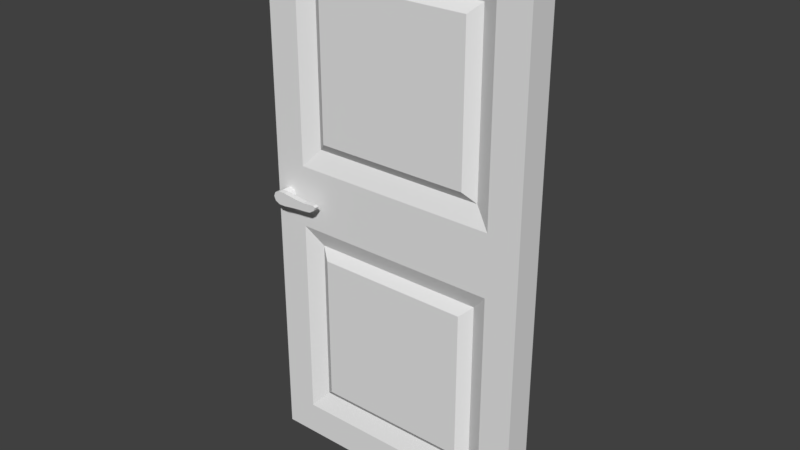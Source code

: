 # Source: Single_Door.blend  (saved by Blender 2.79.0; exported with 4.5.12 LTS)
import bpy
from mathutils import Matrix  # noqa: F401  (used for matrix-valued properties, if any)

bpy.ops.wm.read_factory_settings(use_empty=True)
scene = bpy.context.scene
scene.name = 'Scene'

# ---- collections
col_collection_1 = bpy.data.collections.new('Collection 1'); scene.collection.children.link(col_collection_1)

# ---- materials (node trees are filled in below, after node groups)
mat_material = bpy.data.materials.new('Material')
mat_material.alpha_threshold = 0.0
mat_material.use_transparent_shadow = False
mat_material.roughness = 0.5
mat_material.line_color = (0.0, 0.0, 0.0, 1.0)

# ---- material node trees

# ---- world
world_world = bpy.data.worlds.new('World'); scene.world = world_world
world_world.color = (0.05088, 0.05088, 0.05088)
world_world.use_sun_shadow = False
world_world.sun_shadow_jitter_overblur = 0.0
world_world.cycles.sampling_method = 'MANUAL'

# ---- meshes
me_cube = bpy.data.meshes.new('Cube')
me_cube.from_pydata([(1.0, 1.0, -1.0), (1.0, -1.0, -1.0), (-1.0, -1.0, -1.0), (-1.0, 1.0, -1.0), (1.0, 1.0, 1.0), (1.0, -1.0, 1.0), (-1.0, -1.0, 1.0), (-1.0, 1.0, 1.0), (1.0, 1.0, 0.1196), (1.0, -1.0, 0.1196), (-1.0, -1.0, 0.1196), (-1.0, 1.0, 0.1196), (1.0, 1.0, 0.8823), (1.0, -1.0, 0.8823), (-1.0, -1.0, 0.8823), (-1.0, 1.0, 0.8823), (1.0, 1.0, -0.1086), (1.0, -1.0, -0.1086), (-1.0, -1.0, -0.1086), (-1.0, 1.0, -0.1086), (1.0, 1.0, -0.8758), (1.0, -1.0, -0.8758), (-1.0, -1.0, -0.8758), (-1.0, 1.0, -0.8758), (-0.7636, 1.0, -1.0), (-0.7636, -1.0, -1.0), (-0.7636, 1.0, 1.0), (-0.7636, -1.0, 1.0), (-0.7636, 1.0, 0.1196), (-0.7636, -1.0, 0.1196), (-0.7636, 1.0, 0.8823), (-0.7636, -1.0, 0.8823), (-0.7636, -1.0, -0.1086), (-0.7636, 1.0, -0.1086), (-0.7636, -1.0, -0.8758), (-0.7636, 1.0, -0.8758), (0.7653, 1.0, -1.0), (0.7653, -1.0, -1.0), (0.7653, 1.0, 1.0), (0.7653, -1.0, 1.0), (0.7653, 1.0, 0.1196), (0.7653, -1.0, 0.1196), (0.7653, 1.0, 0.8823), (0.7653, -1.0, 0.8823), (0.7653, -1.0, -0.1086), (0.7653, 1.0, -0.1086), (0.7653, -1.0, -0.8758), (0.7653, 1.0, -0.8758), (0.6458, 0.4734, 0.1881), (-0.6442, 0.4734, 0.1881), (0.6458, -0.4734, 0.1881), (-0.6442, -0.4734, 0.1881), (0.6458, 0.4734, 0.8139), (-0.6442, 0.4734, 0.8139), (0.6458, -0.4734, 0.8139), (-0.6442, -0.4734, 0.8139), (0.6458, -0.4734, -0.1775), (-0.6442, -0.4734, -0.1775), (0.6458, 0.4734, -0.1775), (-0.6442, 0.4734, -0.1775), (0.6458, -0.4734, -0.807), (-0.6442, -0.4734, -0.807), (0.6458, 0.4734, -0.807), (-0.6442, 0.4734, -0.807), (0.5661, 1.009, 0.2253), (-0.5645, 1.009, 0.2253), (0.5661, -1.009, 0.2253), (-0.5645, -1.009, 0.2253), (0.5661, 1.009, 0.7767), (-0.5645, 1.009, 0.7767), (0.5661, -1.009, 0.7767), (-0.5645, -1.009, 0.7767), (0.5661, -1.009, -0.2149), (-0.5645, -1.009, -0.2149), (0.5661, 1.009, -0.2149), (-0.5645, 1.009, -0.2149), (0.5661, -1.009, -0.7696), (-0.5645, -1.009, -0.7696), (0.5661, 1.009, -0.7696), (-0.5645, 1.009, -0.7696)], [], [(12, 4, 5, 13), (14, 6, 7, 15), (18, 32, 29, 10), (10, 14, 15, 11), (8, 12, 13, 9), (20, 16, 17, 21), (22, 18, 19, 23), (2, 22, 23, 3), (0, 20, 21, 1), (42, 40, 48, 52), (37, 46, 34, 25), (16, 8, 9, 17), (33, 45, 58, 59), (31, 29, 51, 55), (38, 42, 30, 26), (45, 47, 62, 58), (47, 36, 24, 35), (43, 39, 27, 31), (38, 26, 27, 39), (36, 37, 25, 24), (0, 1, 37, 36), (4, 38, 39, 5), (13, 5, 39, 43), (20, 0, 36, 47), (12, 8, 40, 42), (4, 12, 42, 38), (9, 13, 43, 41), (21, 17, 44, 46), (17, 9, 41, 44), (1, 21, 46, 37), (16, 20, 47, 45), (48, 49, 65, 64), (62, 63, 79, 78), (60, 56, 72, 76), (61, 60, 76, 77), (34, 46, 60, 61), (47, 35, 63, 62), (40, 28, 49, 48), (28, 30, 53, 49), (41, 43, 54, 50), (35, 33, 59, 63), (29, 41, 50, 51), (46, 44, 56, 60), (30, 42, 52, 53), (43, 31, 55, 54), (32, 34, 61, 57), (44, 32, 57, 56), (74, 78, 79, 75), (76, 72, 73, 77), (66, 70, 71, 67), (68, 64, 65, 69), (58, 62, 78, 74), (63, 59, 75, 79), (51, 50, 66, 67), (57, 61, 77, 73), (53, 52, 68, 69), (55, 51, 67, 71), (54, 55, 71, 70), (49, 53, 69, 65), (56, 57, 73, 72), (52, 48, 64, 68), (59, 58, 74, 75), (50, 54, 70, 66), (33, 35, 23, 19), (25, 34, 22, 2), (16, 45, 40, 8), (34, 32, 18, 22), (29, 31, 14, 10), (26, 30, 15, 7), (30, 28, 11, 15), (35, 24, 3, 23), (31, 27, 6, 14), (26, 7, 6, 27), (24, 25, 2, 3), (19, 11, 28, 33), (44, 41, 29, 32), (40, 45, 33, 28), (18, 10, 11, 19)])
_uv = me_cube.uv_layers.new(name='UVMap')
_uv.uv.foreach_set('vector', [0.01635, 0.2784, 1.16e-07, 0.2784, 0.0, 4.979e-08, 0.01635, 4.979e-08, 0.01635, 0.5569, 0.0, 0.5569, 4.142e-08, 0.2784, 0.01635, 0.2784, 0.6799, 0.2784, 0.6799, 0.2455, 0.7116, 0.2455, 0.7116, 0.2784, 0.1224, 0.5569, 0.01635, 0.5569, 0.01635, 0.2784, 0.1224, 0.2784, 0.1224, 0.2784, 0.01635, 0.2784, 0.01635, 4.979e-08, 0.1224, 0.0, 0.2607, 0.2784, 0.1541, 0.2784, 0.1541, 4.979e-08, 0.2607, 3.319e-08, 0.2607, 0.5569, 0.1541, 0.5569, 0.1541, 0.2784, 0.2607, 0.2784, 0.278, 0.5569, 0.2607, 0.5569, 0.2607, 0.2784, 0.278, 0.2784, 0.278, 0.2784, 0.2607, 0.2784, 0.2607, 3.319e-08, 0.278, 3.319e-08, 0.9084, 0.1062, 0.9084, 0.0, 0.9816, 0.00953, 0.9816, 0.09665, 0.556, 0.03268, 0.5732, 0.03268, 0.5732, 0.2455, 0.556, 0.2455, 0.1541, 0.2784, 0.1224, 0.2784, 0.1224, 0.0, 0.1541, 4.979e-08, 0.556, 0.4913, 0.556, 0.2784, 0.6292, 0.2951, 0.6292, 0.4747, 0.8487, 0.8505, 0.8487, 0.9566, 0.7756, 0.9471, 0.7756, 0.86, 0.278, 0.03268, 0.2943, 0.03268, 0.2943, 0.2455, 0.278, 0.2455, 0.0732, 0.9421, 0.0732, 0.8353, 0.1464, 0.8449, 0.1464, 0.9325, 0.5387, 0.03268, 0.556, 0.03268, 0.556, 0.2455, 0.5387, 0.2455, 0.8176, 0.03268, 0.8339, 0.03268, 0.8339, 0.2455, 0.8176, 0.2455, 8.284e-09, 0.8026, 4.142e-08, 0.5898, 0.278, 0.5898, 0.278, 0.8026, 0.556, 0.5242, 0.278, 0.5242, 0.278, 0.3113, 0.556, 0.3113, 0.556, 0.5569, 0.278, 0.5569, 0.278, 0.5242, 0.556, 0.5242, 0.0, 0.8353, 8.284e-09, 0.8026, 0.278, 0.8026, 0.278, 0.8353, 0.8176, 3.319e-08, 0.8339, 3.319e-08, 0.8339, 0.03268, 0.8176, 0.03268, 0.5387, 4.149e-08, 0.556, 3.319e-08, 0.556, 0.03268, 0.5387, 0.03268, 0.2943, 0.0, 0.4003, 1.66e-08, 0.4003, 0.03268, 0.2943, 0.03268, 0.278, 0.0, 0.2943, 0.0, 0.2943, 0.03268, 0.278, 0.03268, 0.7116, 4.149e-08, 0.8176, 3.319e-08, 0.8176, 0.03268, 0.7116, 0.03268, 0.5732, 0.0, 0.6799, 1.66e-08, 0.6799, 0.03268, 0.5732, 0.03268, 0.6799, 1.66e-08, 0.7116, 4.149e-08, 0.7116, 0.03268, 0.6799, 0.03268, 0.556, 8.298e-09, 0.5732, 0.0, 0.5732, 0.03268, 0.556, 0.03268, 0.4321, 1.66e-08, 0.5387, 4.149e-08, 0.5387, 0.03268, 0.4321, 0.03268, 0.7768, 0.6709, 0.7768, 0.8505, 0.7024, 0.8394, 0.7024, 0.682, 0.8512, 0.4913, 0.8512, 0.6709, 0.7768, 0.6598, 0.7768, 0.5024, 0.6304, 0.8837, 0.6304, 0.9714, 0.556, 0.9662, 0.556, 0.8889, 0.8512, 0.6709, 0.8512, 0.8505, 0.7768, 0.8394, 0.7768, 0.682, 0.7756, 0.2784, 0.7756, 0.4913, 0.7024, 0.4747, 0.7024, 0.2951, 0.278, 0.7697, 0.278, 0.5569, 0.3512, 0.5735, 0.3512, 0.7531, 0.6292, 0.7041, 0.6292, 0.4913, 0.7024, 0.5079, 0.7024, 0.6875, 0.7756, 0.8505, 0.7756, 0.9566, 0.7024, 0.9471, 0.7024, 0.86, 0.2928, 0.8353, 0.2928, 0.9415, 0.2196, 0.932, 0.2196, 0.8448, 0.9244, 0.8061, 0.9244, 0.9129, 0.8512, 0.9033, 0.8512, 0.8157, 0.4244, 0.7697, 0.4244, 0.5569, 0.4976, 0.5735, 0.4976, 0.7531, 0.2196, 0.8353, 0.2196, 0.9421, 0.1464, 0.9325, 0.1464, 0.8449, 0.3512, 0.7697, 0.3512, 0.5569, 0.4244, 0.5735, 0.4244, 0.7531, 0.7024, 0.2784, 0.7024, 0.4913, 0.6292, 0.4747, 0.6292, 0.2951, 1.657e-08, 0.9421, 0.0, 0.8353, 0.0732, 0.8449, 0.0732, 0.9325, 0.6292, 0.4913, 0.6292, 0.7041, 0.556, 0.6875, 0.556, 0.5079, 0.4244, 0.9271, 0.3473, 0.9271, 0.3473, 0.7697, 0.4244, 0.7697, 0.5015, 0.9271, 0.4244, 0.9271, 0.4244, 0.7697, 0.5015, 0.7697, 0.9278, 0.8061, 0.8512, 0.8061, 0.8512, 0.6487, 0.9278, 0.6487, 0.9278, 0.6487, 0.8512, 0.6487, 0.8512, 0.4913, 0.9278, 0.4913, 0.9084, 0.1938, 0.9084, 0.1062, 0.9828, 0.1114, 0.9828, 0.1886, 0.9084, 0.1796, 0.9084, 0.2672, 0.8339, 0.262, 0.8339, 0.1848, 0.7756, 0.458, 0.7756, 0.2784, 0.85, 0.2895, 0.85, 0.4469, 0.9244, 0.3661, 0.9244, 0.2784, 0.9988, 0.2836, 0.9988, 0.3609, 0.7024, 0.6709, 0.7024, 0.4913, 0.7768, 0.5024, 0.7768, 0.6598, 1.0, 0.9129, 1.0, 1.0, 0.9256, 0.9948, 0.9256, 0.9181, 0.9084, 0.0, 0.9084, 0.1796, 0.8339, 0.1685, 0.8339, 0.0111, 0.9988, 0.3661, 0.9988, 0.4532, 0.9244, 0.448, 0.9244, 0.3712, 0.85, 0.458, 0.85, 0.2784, 0.9244, 0.2895, 0.9244, 0.4469, 0.9988, 0.8061, 0.9988, 0.8932, 0.9244, 0.888, 0.9244, 0.8113, 0.556, 0.8837, 0.556, 0.7041, 0.6304, 0.7152, 0.6304, 0.8726, 0.9256, 0.9129, 0.9256, 1.0, 0.8512, 0.9948, 0.8512, 0.9181, 0.4321, 0.2455, 0.5387, 0.2455, 0.5387, 0.2784, 0.4321, 0.2784, 0.556, 0.2455, 0.5732, 0.2455, 0.5732, 0.2784, 0.556, 0.2784, 0.4321, 1.66e-08, 0.4321, 0.03268, 0.4003, 0.03268, 0.4003, 1.66e-08, 0.5732, 0.2455, 0.6799, 0.2455, 0.6799, 0.2784, 0.5732, 0.2784, 0.7116, 0.2455, 0.8176, 0.2455, 0.8176, 0.2784, 0.7116, 0.2784, 0.278, 0.2455, 0.2943, 0.2455, 0.2943, 0.2784, 0.278, 0.2784, 0.2943, 0.2455, 0.4003, 0.2455, 0.4003, 0.2784, 0.2943, 0.2784, 0.5387, 0.2455, 0.556, 0.2455, 0.556, 0.2784, 0.5387, 0.2784, 0.8176, 0.2455, 0.8339, 0.2455, 0.8339, 0.2784, 0.8176, 0.2784, 4.142e-08, 0.5898, 5.799e-08, 0.5569, 0.278, 0.5569, 0.278, 0.5898, 0.556, 0.3113, 0.278, 0.3113, 0.278, 0.2784, 0.556, 0.2784, 0.4321, 0.2784, 0.4003, 0.2784, 0.4003, 0.2455, 0.4321, 0.2455, 0.6799, 0.03268, 0.7116, 0.03268, 0.7116, 0.2455, 0.6799, 0.2455, 0.4003, 0.03268, 0.4321, 0.03268, 0.4321, 0.2455, 0.4003, 0.2455, 0.1541, 0.5569, 0.1224, 0.5569, 0.1224, 0.2784, 0.1541, 0.2784])
me_cube.materials.append(mat_material)
me_cube.use_remesh_preserve_volume = False
me_cube.use_remesh_preserve_attributes = False
me_cube.use_mirror_vertex_groups = False
me_cube.update()
me_plane_001 = bpy.data.meshes.new('Plane.001')
me_plane_001.from_pydata([(-0.4526, 0.05375, -0.02485), (-0.4526, 0.05375, 0.02485), (-0.4775, 0.05375, -3.137e-16), (-0.4278, 0.05375, -3.137e-16), (-0.4526, 0.05375, -3.137e-16), (-0.4526, 0.1085, -0.02485), (-0.4526, 0.1085, 2.394e-09), (-0.4526, 0.1085, 0.02485), (-0.4775, 0.1085, 2.394e-09), (-0.4526, 0.1085, 2.394e-09), (-0.4526, 0.08879, -0.02485), (-0.4775, 0.08879, 1.532e-09), (-0.4526, 0.08879, 0.02485), (-0.4278, 0.08879, 1.532e-09), (-0.2802, 0.1091, 0.01502), (-0.308, 0.1085, -0.01183), (-0.308, 0.1085, 0.01744), (-0.308, 0.0911, -0.01183), (-0.308, 0.0911, 0.01744), (-0.2802, 0.09305, 0.01502), (-0.4343, 0.05375, 0.01604), (-0.4526, 0.1085, 0.01604), (-0.4343, 0.08879, 0.01604), (-0.2896, 0.1091, 0.0193), (-0.2896, 0.09305, 0.0193), (-0.4343, 0.05375, -0.01604), (-0.4526, 0.1085, -0.01604), (-0.4343, 0.08879, -0.01604), (-0.2896, 0.1091, 0.0003994), (-0.2896, 0.09305, 0.0003994), (-0.4709, 0.05375, -0.01604), (-0.4526, 0.1085, -0.01604), (-0.4526, 0.05375, -0.01604), (-0.4709, 0.08879, -0.01604), (-0.4709, 0.1085, -0.01604), (-0.471, 0.1085, 0.01604), (-0.4526, 0.05375, 0.01604), (-0.471, 0.08879, 0.01604), (-0.471, 0.05375, 0.01604), (-0.4526, 0.1085, 0.01604), (-0.4278, 0.08879, -0.02485), (-0.4278, 0.1085, -0.02485), (-0.4278, 0.08879, 1.532e-09), (-0.4278, 0.1085, 2.394e-09), (-0.4278, 0.1085, 0.02485), (-0.4278, 0.08879, 0.02485), (-0.4278, 0.08879, 0.01604), (-0.4278, 0.1085, 0.01604), (-0.4278, 0.1085, -0.01604), (-0.4278, 0.08879, -0.01604), (-0.308, 0.1085, 0.002803), (-0.308, 0.1085, -0.006648), (-0.308, 0.1085, 0.01225), (-0.308, 0.0911, 0.01225), (-0.308, 0.0911, -0.006648), (-0.308, 0.0911, 0.002803), (-0.3978, 0.08879, -0.02062), (-0.3679, 0.08879, -0.01732), (-0.338, 0.08879, -0.01522), (-0.3978, 0.08879, 0.02062), (-0.3679, 0.08879, 0.01732), (-0.338, 0.08879, 0.01522), (-0.338, 0.1085, -0.01522), (-0.3679, 0.1085, -0.01732), (-0.3978, 0.1085, -0.02062), (-0.338, 0.1085, 0.01522), (-0.3679, 0.1085, 0.01732), (-0.3978, 0.1085, 0.02062), (-0.3978, 0.1085, 2.478e-09), (-0.3679, 0.1085, 2.533e-09), (-0.338, 0.1085, 2.567e-09), (-0.3978, 0.1085, -0.01332), (-0.3679, 0.1085, -0.01118), (-0.338, 0.1085, -0.009828), (-0.3978, 0.1085, 0.01332), (-0.3679, 0.1085, 0.01118), (-0.338, 0.1085, 0.009828), (-0.3978, 0.08879, 0.01332), (-0.3679, 0.08879, 0.01118), (-0.338, 0.08879, 0.009828), (-0.3978, 0.08879, -0.01332), (-0.3679, 0.08879, -0.01118), (-0.338, 0.08879, -0.009828), (-0.3978, 0.08879, 1.47e-09), (-0.3679, 0.08879, 1.41e-09), (-0.338, 0.08879, 1.372e-09)], [], [(2, 30, 32, 4), (3, 4, 32, 25), (1, 38, 36), (4, 3, 20, 36), (8, 6, 31, 34), (9, 26, 31, 6), (7, 39, 35), (6, 39, 21, 9), (11, 8, 34, 33), (82, 54, 55, 85), (62, 15, 17, 58), (12, 7, 35, 37), (1, 12, 37, 38), (25, 27, 13, 3), (20, 22, 12, 1), (2, 11, 33, 30), (24, 23, 16, 18), (29, 28, 14, 19), (76, 52, 50, 70), (73, 51, 15, 62), (79, 53, 18, 61), (61, 18, 16, 65), (85, 55, 53, 79), (65, 16, 52, 76), (19, 14, 23, 24), (3, 13, 22, 20), (70, 50, 51, 73), (17, 15, 28, 29), (0, 10, 27, 25), (58, 17, 54, 82), (30, 0, 32), (31, 5, 34), (32, 0, 25), (34, 5, 10, 33), (33, 10, 0, 30), (26, 5, 31), (39, 6, 8, 35), (20, 1, 36), (39, 7, 21), (35, 8, 11, 37), (37, 11, 2, 38), (38, 2, 4, 36), (10, 40, 49, 27), (9, 43, 48, 26), (7, 44, 47, 21), (13, 42, 46, 22), (12, 45, 44, 7), (22, 46, 45, 12), (26, 48, 41, 5), (21, 47, 43, 9), (5, 41, 40, 10), (27, 49, 42, 13), (50, 14, 28, 51), (16, 23, 52), (52, 23, 14, 50), (51, 28, 15), (54, 29, 19, 55), (53, 24, 18), (55, 19, 24, 53), (17, 29, 54), (40, 56, 80, 49), (56, 57, 81, 80), (57, 58, 82, 81), (43, 68, 71, 48), (68, 69, 72, 71), (69, 70, 73, 72), (44, 67, 74, 47), (67, 66, 75, 74), (66, 65, 76, 75), (42, 83, 77, 46), (83, 84, 78, 77), (84, 85, 79, 78), (45, 59, 67, 44), (59, 60, 66, 67), (60, 61, 65, 66), (46, 77, 59, 45), (77, 78, 60, 59), (78, 79, 61, 60), (48, 71, 64, 41), (71, 72, 63, 64), (72, 73, 62, 63), (47, 74, 68, 43), (74, 75, 69, 68), (75, 76, 70, 69), (41, 64, 56, 40), (64, 63, 57, 56), (63, 62, 58, 57), (49, 80, 83, 42), (80, 81, 84, 83), (81, 82, 85, 84)])
_uv = me_plane_001.uv_layers.new(name='UVMap')
_uv.uv.foreach_set('vector', [0.3105, 0.9204, 0.3917, 0.9249, 0.4287, 0.8522, 0.3609, 0.8216, 0.4113, 0.7229, 0.3609, 0.8216, 0.4287, 0.8522, 0.466, 0.7792, 0.2558, 0.7743, 0.2559, 0.8639, 0.293, 0.7911, 0.3609, 0.8216, 0.4113, 0.7229, 0.3303, 0.7181, 0.293, 0.7911, 0.8835, 0.8696, 1.0, 0.8696, 1.0, 0.7989, 0.9142, 0.7989, 0.0, 0.0, 0.0, 0.0, 0.0, 0.0, 0.0, 0.0, 1.0, 0.9791, 1.0, 0.9403, 0.9141, 0.9403, 0.0, 0.0, 0.0, 0.0, 0.0, 0.0, 0.0, 0.0, 0.8023, 0.8465, 0.8023, 0.76, 0.7441, 0.76, 0.7441, 0.8465, 0.5815, 0.5054, 0.5965, 0.6375, 0.6408, 0.6375, 0.6276, 0.5054, 0.5111, 0.132, 0.5111, 5.222e-08, 0.4299, 0.0, 0.4191, 0.132, 0.1636, 0.07571, 0.2556, 0.07598, 0.2558, 0.0007616, 0.1638, 0.0004872, 0.0002877, 0.07522, 0.1636, 0.07571, 0.1638, 0.0004872, 0.0005417, 0.0, 0.6447, 0.9138, 0.6447, 0.7603, 0.5639, 0.7603, 0.5639, 0.9138, 0.0, 0.1604, 0.1633, 0.1609, 0.1636, 0.07571, 0.0002877, 0.07522, 0.8023, 1.0, 0.8023, 0.8465, 0.7441, 0.8465, 0.7441, 1.0, 0.181, 0.7915, 0.2558, 0.7918, 0.2534, 0.7125, 0.1722, 0.7122, 0.6511, 0.8387, 0.7259, 0.8366, 0.7235, 0.7603, 0.6487, 0.7623, 0.9068, 0.2546, 0.9181, 0.1226, 0.8738, 0.1226, 0.8607, 0.2546, 0.8146, 0.2546, 0.8295, 0.1226, 0.8052, 0.1226, 0.7893, 0.2546, 0.6737, 0.5054, 0.6851, 0.6375, 0.7094, 0.6375, 0.699, 0.5054, 0.1619, 0.5825, 0.1722, 0.7122, 0.2534, 0.7125, 0.2539, 0.5828, 0.6276, 0.5054, 0.6408, 0.6375, 0.6851, 0.6375, 0.6737, 0.5054, 0.932, 0.2546, 0.9424, 0.1226, 0.9181, 0.1226, 0.9068, 0.2546, 0.1809, 0.8352, 0.2557, 0.8354, 0.2558, 0.7918, 0.181, 0.7915, 0.5639, 0.9138, 0.5639, 0.7603, 0.5111, 0.7603, 0.5111, 0.9138, 0.8607, 0.2546, 0.8738, 0.1226, 0.8295, 0.1226, 0.8146, 0.2546, 0.6447, 0.924, 0.7259, 0.9218, 0.7259, 0.8366, 0.6511, 0.8387, 0.2558, 0.6374, 0.4191, 0.6374, 0.4191, 0.5565, 0.2558, 0.5565, 0.5563, 0.5054, 0.5721, 0.6375, 0.5965, 0.6375, 0.5815, 0.5054, 0.3917, 0.9249, 0.466, 0.869, 0.4287, 0.8522, 1.0, 0.7989, 1.0, 0.76, 0.9142, 0.7989, 0.4287, 0.8522, 0.466, 0.869, 0.466, 0.7792, 0.5111, 0.7181, 0.5111, 0.6374, 0.4191, 0.6374, 0.4191, 0.7181, 0.4191, 0.7181, 0.4191, 0.6374, 0.2558, 0.6374, 0.2558, 0.7181, 0.0, 0.0, 0.0, 0.0, 0.0, 0.0, 1.0, 0.9403, 1.0, 0.8696, 0.8835, 0.8696, 0.9141, 0.9403, 0.3303, 0.7181, 0.2558, 0.7743, 0.293, 0.7911, 0.0, 0.0, 0.0, 0.0, 0.0, 0.0, 0.8835, 0.76, 0.8023, 0.76, 0.8023, 0.8465, 0.8835, 0.8465, 0.8835, 0.8465, 0.8023, 0.8465, 0.8023, 1.0, 0.8835, 1.0, 0.2559, 0.8639, 0.3105, 0.9204, 0.3609, 0.8216, 0.293, 0.7911, 0.5111, 8.531e-07, 0.5111, 0.1095, 0.5524, 0.1095, 0.5524, 0.08093, 0.8607, 0.76, 0.8607, 0.6505, 0.7854, 0.6505, 0.7854, 0.76, 0.9772, 0.76, 0.9772, 0.6505, 0.9359, 0.6505, 0.9359, 0.76, 0.6276, 0.1095, 0.6276, 0.1095, 0.7029, 0.1095, 0.7029, 0.08093, 0.1636, 0.07571, 0.1632, 0.1844, 0.2552, 0.1846, 0.2556, 0.07598, 0.7029, 0.08093, 0.7029, 0.1095, 0.7441, 0.1095, 0.7441, 0.0, 0.7854, 0.76, 0.7854, 0.6505, 0.7441, 0.6505, 0.7441, 0.76, 0.9359, 0.76, 0.9359, 0.6505, 0.8607, 0.6505, 0.8607, 0.76, 0.5111, 0.6374, 0.5111, 0.5279, 0.4191, 0.5279, 0.4191, 0.6374, 0.5524, 0.08093, 0.5524, 0.1095, 0.6276, 0.1095, 0.6276, 0.1095, 0.8738, 0.1226, 0.9311, 0.0, 0.8625, 0.04161, 0.8295, 0.1226, 0.9424, 0.1226, 0.9512, 0.04161, 0.9181, 0.1226, 0.9181, 0.1226, 0.9512, 0.04161, 0.9311, 0.0, 0.8738, 0.1226, 0.8295, 0.1226, 0.8625, 0.04161, 0.8052, 0.1226, 0.5965, 0.6375, 0.6295, 0.7187, 0.6981, 0.7603, 0.6408, 0.6375, 0.6851, 0.6375, 0.7181, 0.7187, 0.7094, 0.6375, 0.6408, 0.6375, 0.6981, 0.7603, 0.7181, 0.7187, 0.6851, 0.6375, 0.5721, 0.6375, 0.6295, 0.7187, 0.5965, 0.6375, 0.5111, 0.1095, 0.5309, 0.2415, 0.5652, 0.2415, 0.5524, 0.1095, 0.5309, 0.2415, 0.5464, 0.3734, 0.5752, 0.3734, 0.5652, 0.2415, 0.5464, 0.3734, 0.5563, 0.5054, 0.5815, 0.5054, 0.5752, 0.3734, 0.8607, 0.6505, 0.8607, 0.5185, 0.7982, 0.5185, 0.7854, 0.6505, 0.8607, 0.5185, 0.8607, 0.3866, 0.8082, 0.3866, 0.7982, 0.5185, 0.8607, 0.3866, 0.8607, 0.2546, 0.8146, 0.2546, 0.8082, 0.3866, 0.9772, 0.6505, 0.9574, 0.5185, 0.9231, 0.5185, 0.9359, 0.6505, 0.9574, 0.5185, 0.9419, 0.3866, 0.9131, 0.3866, 0.9231, 0.5185, 0.9419, 0.3866, 0.932, 0.2546, 0.9068, 0.2546, 0.9131, 0.3866, 0.6276, 0.1095, 0.6276, 0.2415, 0.6901, 0.2415, 0.7029, 0.1095, 0.6276, 0.2415, 0.6276, 0.3734, 0.6801, 0.3734, 0.6901, 0.2415, 0.6276, 0.3734, 0.6276, 0.5054, 0.6737, 0.5054, 0.6801, 0.3734, 0.1632, 0.1844, 0.1628, 0.3176, 0.2548, 0.3179, 0.2552, 0.1846, 0.1628, 0.3176, 0.1623, 0.4504, 0.2543, 0.4507, 0.2548, 0.3179, 0.1623, 0.4504, 0.1619, 0.5825, 0.2539, 0.5828, 0.2543, 0.4507, 0.7029, 0.1095, 0.6901, 0.2415, 0.7243, 0.2415, 0.7441, 0.1095, 0.6901, 0.2415, 0.6801, 0.3734, 0.7088, 0.3734, 0.7243, 0.2415, 0.6801, 0.3734, 0.6737, 0.5054, 0.699, 0.5054, 0.7088, 0.3734, 0.7854, 0.6505, 0.7982, 0.5185, 0.764, 0.5185, 0.7441, 0.6505, 0.7982, 0.5185, 0.8082, 0.3866, 0.7794, 0.3866, 0.764, 0.5185, 0.8082, 0.3866, 0.8146, 0.2546, 0.7893, 0.2546, 0.7794, 0.3866, 0.9359, 0.6505, 0.9231, 0.5185, 0.8607, 0.5185, 0.8607, 0.6505, 0.9231, 0.5185, 0.9131, 0.3866, 0.8607, 0.3866, 0.8607, 0.5185, 0.9131, 0.3866, 0.9068, 0.2546, 0.8607, 0.2546, 0.8607, 0.3866, 0.5111, 0.5279, 0.5111, 0.3959, 0.4191, 0.3959, 0.4191, 0.5279, 0.5111, 0.3959, 0.5111, 0.264, 0.4191, 0.264, 0.4191, 0.3959, 0.5111, 0.264, 0.5111, 0.132, 0.4191, 0.132, 0.4191, 0.264, 0.5524, 0.1095, 0.5652, 0.2415, 0.6276, 0.2415, 0.6276, 0.1095, 0.5652, 0.2415, 0.5752, 0.3734, 0.6276, 0.3734, 0.6276, 0.2415, 0.5752, 0.3734, 0.5815, 0.5054, 0.6276, 0.5054, 0.6276, 0.3734])
me_plane_001.use_remesh_preserve_volume = False
me_plane_001.use_remesh_preserve_attributes = False
me_plane_001.use_mirror_vertex_groups = False
me_plane_001.update()
me_plane = bpy.data.meshes.new('Plane')
me_plane.from_pydata([(0.0, -1.0, 0.0), (0.0, 1.0, 0.0), (-1.0, 0.0, 0.0), (1.0, 0.0, 0.0), (0.0, 0.0, 0.0), (0.0, -1.0, 2.191), (0.0, 0.0, 2.191), (0.0, 1.0, 2.191), (-1.0, 0.0, 2.191), (0.0, 0.0, 2.191), (0.0, -1.0, 1.402), (-1.0, 0.0, 1.402), (0.0, 1.0, 1.402), (1.0, 0.0, 1.402), (6.94, 0.6044, 2.214), (5.82, -0.4762, 2.191), (5.82, 0.7019, 2.191), (5.82, -0.4762, 1.494), (5.82, 0.7019, 1.494), (6.94, 0.6044, 1.572), (0.7391, 0.6457, 0.0), (0.0, 0.6457, 2.191), (0.7391, 0.6457, 1.402), (6.56, 0.7768, 2.214), (6.56, 0.7768, 1.572), (0.7391, -0.6457, 0.0), (0.0, -0.6457, 2.191), (0.7391, -0.6457, 1.402), (6.56, 0.01608, 2.214), (6.56, 0.01608, 1.572), (-0.7361, -0.6457, 0.0), (0.0, -0.6457, 2.191), (0.0, -0.6457, 0.0), (-0.7361, -0.6457, 1.402), (-0.7361, -0.6457, 2.191), (-0.7374, 0.6457, 2.191), (0.0, 0.6457, 0.0), (-0.7374, 0.6457, 1.402), (-0.7374, 0.6457, 0.0), (0.0, 0.6457, 2.191), (1.0, -1.0, 1.402), (1.0, -1.0, 2.191), (1.0, 0.0, 1.402), (1.0, 0.0, 2.191), (1.0, 1.0, 2.191), (1.0, 1.0, 1.402), (1.0, 0.6457, 1.402), (1.0, 0.6457, 2.191), (1.0, -0.6457, 2.191), (1.0, -0.6457, 1.402), (5.82, 0.1128, 2.191), (5.82, -0.2675, 2.191), (5.82, 0.4932, 2.191), (5.82, 0.4932, 1.494), (5.82, -0.2675, 1.494), (5.82, 0.1128, 1.494), (2.205, -0.83, 1.402), (3.41, -0.6971, 1.402), (4.615, -0.6125, 1.402), (2.205, 0.83, 1.402), (3.41, 0.6971, 1.402), (4.615, 0.6125, 1.402), (4.615, -0.6125, 2.191), (3.41, -0.6971, 2.191), (2.205, -0.83, 2.191), (4.615, 0.6125, 2.191), (3.41, 0.6971, 2.191), (2.205, 0.83, 2.191), (2.205, 3.373e-09, 2.191), (3.41, 5.574e-09, 2.191), (4.615, 6.968e-09, 2.191), (2.205, -0.536, 2.191), (3.41, -0.4501, 2.191), (4.615, -0.3955, 2.191), (2.205, 0.536, 2.191), (3.41, 0.4501, 2.191), (4.615, 0.3955, 2.191), (2.205, 0.536, 1.402), (3.41, 0.4501, 1.402), (4.615, 0.3955, 1.402), (2.205, -0.536, 1.402), (3.41, -0.4501, 1.402), (4.615, -0.3955, 1.402), (2.205, -2.492e-09, 1.402), (3.41, -4.878e-09, 1.402), (4.615, -6.402e-09, 1.402)], [], [(2, 4, 32, 30), (3, 25, 32, 4), (1, 36, 38), (4, 36, 20, 3), (8, 34, 31, 6), (9, 6, 31, 26), (7, 35, 39), (6, 9, 21, 39), (11, 33, 34, 8), (82, 85, 55, 54), (62, 58, 17, 15), (12, 37, 35, 7), (1, 38, 37, 12), (25, 3, 13, 27), (20, 1, 12, 22), (2, 30, 33, 11), (24, 18, 16, 23), (29, 19, 14, 28), (76, 70, 50, 52), (73, 62, 15, 51), (79, 61, 18, 53), (61, 65, 16, 18), (85, 79, 53, 55), (65, 76, 52, 16), (19, 24, 23, 14), (3, 20, 22, 13), (70, 73, 51, 50), (17, 29, 28, 15), (0, 25, 27, 10), (58, 82, 54, 17), (30, 32, 0), (31, 34, 5), (32, 25, 0), (34, 33, 10, 5), (33, 30, 0, 10), (26, 31, 5), (39, 35, 8, 6), (20, 36, 1), (39, 21, 7), (35, 37, 11, 8), (37, 38, 2, 11), (38, 36, 4, 2), (10, 27, 49, 40), (9, 26, 48, 43), (7, 21, 47, 44), (13, 22, 46, 42), (12, 7, 44, 45), (22, 12, 45, 46), (26, 5, 41, 48), (21, 9, 43, 47), (5, 10, 40, 41), (27, 13, 42, 49), (50, 51, 28, 14), (16, 52, 23), (52, 50, 14, 23), (51, 15, 28), (54, 55, 19, 29), (53, 18, 24), (55, 53, 24, 19), (17, 54, 29), (40, 49, 80, 56), (56, 80, 81, 57), (57, 81, 82, 58), (43, 48, 71, 68), (68, 71, 72, 69), (69, 72, 73, 70), (44, 47, 74, 67), (67, 74, 75, 66), (66, 75, 76, 65), (42, 46, 77, 83), (83, 77, 78, 84), (84, 78, 79, 85), (45, 44, 67, 59), (59, 67, 66, 60), (60, 66, 65, 61), (46, 45, 59, 77), (77, 59, 60, 78), (78, 60, 61, 79), (48, 41, 64, 71), (71, 64, 63, 72), (72, 63, 62, 73), (47, 43, 68, 74), (74, 68, 69, 75), (75, 69, 70, 76), (41, 40, 56, 64), (64, 56, 57, 63), (63, 57, 58, 62), (49, 42, 83, 80), (80, 83, 84, 81), (81, 84, 85, 82)])
_uv = me_plane.uv_layers.new(name='UVMap')
_uv.uv.foreach_set('vector', [0.3105, 0.9204, 0.3609, 0.8216, 0.4287, 0.8522, 0.3917, 0.9249, 0.4113, 0.7229, 0.466, 0.7792, 0.4287, 0.8522, 0.3609, 0.8216, 0.2558, 0.7743, 0.293, 0.7911, 0.2559, 0.8639, 0.3609, 0.8216, 0.293, 0.7911, 0.3303, 0.7181, 0.4113, 0.7229, 0.8835, 0.8696, 0.9142, 0.7989, 1.0, 0.7989, 1.0, 0.8696, 0.0, 0.0, 0.0, 0.0, 0.0, 0.0, 0.0, 0.0, 1.0, 0.9791, 0.9141, 0.9403, 1.0, 0.9403, 0.0, 0.0, 0.0, 0.0, 0.0, 0.0, 0.0, 0.0, 0.8023, 0.8465, 0.7441, 0.8465, 0.7441, 0.76, 0.8023, 0.76, 0.5815, 0.5054, 0.6276, 0.5054, 0.6408, 0.6375, 0.5965, 0.6375, 0.5111, 0.132, 0.4191, 0.132, 0.4299, 0.0, 0.5111, 5.222e-08, 0.1636, 0.07571, 0.1638, 0.0004872, 0.2558, 0.0007616, 0.2556, 0.07598, 0.0002877, 0.07522, 0.0005417, 0.0, 0.1638, 0.0004872, 0.1636, 0.07571, 0.6447, 0.9138, 0.5639, 0.9138, 0.5639, 0.7603, 0.6447, 0.7603, 0.0, 0.1604, 0.0002877, 0.07522, 0.1636, 0.07571, 0.1633, 0.1609, 0.8023, 1.0, 0.7441, 1.0, 0.7441, 0.8465, 0.8023, 0.8465, 0.181, 0.7915, 0.1722, 0.7122, 0.2534, 0.7125, 0.2558, 0.7918, 0.6511, 0.8387, 0.6487, 0.7623, 0.7235, 0.7603, 0.7259, 0.8366, 0.9068, 0.2546, 0.8607, 0.2546, 0.8738, 0.1226, 0.9181, 0.1226, 0.8146, 0.2546, 0.7893, 0.2546, 0.8052, 0.1226, 0.8295, 0.1226, 0.6737, 0.5054, 0.699, 0.5054, 0.7094, 0.6375, 0.6851, 0.6375, 0.1619, 0.5825, 0.2539, 0.5828, 0.2534, 0.7125, 0.1722, 0.7122, 0.6276, 0.5054, 0.6737, 0.5054, 0.6851, 0.6375, 0.6408, 0.6375, 0.932, 0.2546, 0.9068, 0.2546, 0.9181, 0.1226, 0.9424, 0.1226, 0.1809, 0.8352, 0.181, 0.7915, 0.2558, 0.7918, 0.2557, 0.8354, 0.5639, 0.9138, 0.5111, 0.9138, 0.5111, 0.7603, 0.5639, 0.7603, 0.8607, 0.2546, 0.8146, 0.2546, 0.8295, 0.1226, 0.8738, 0.1226, 0.6447, 0.924, 0.6511, 0.8387, 0.7259, 0.8366, 0.7259, 0.9218, 0.2558, 0.6374, 0.2558, 0.5565, 0.4191, 0.5565, 0.4191, 0.6374, 0.5563, 0.5054, 0.5815, 0.5054, 0.5965, 0.6375, 0.5721, 0.6375, 0.3917, 0.9249, 0.4287, 0.8522, 0.466, 0.869, 1.0, 0.7989, 0.9142, 0.7989, 1.0, 0.76, 0.4287, 0.8522, 0.466, 0.7792, 0.466, 0.869, 0.5111, 0.7181, 0.4191, 0.7181, 0.4191, 0.6374, 0.5111, 0.6374, 0.4191, 0.7181, 0.2558, 0.7181, 0.2558, 0.6374, 0.4191, 0.6374, 0.0, 0.0, 0.0, 0.0, 0.0, 0.0, 1.0, 0.9403, 0.9141, 0.9403, 0.8835, 0.8696, 1.0, 0.8696, 0.3303, 0.7181, 0.293, 0.7911, 0.2558, 0.7743, 0.0, 0.0, 0.0, 0.0, 0.0, 0.0, 0.8835, 0.76, 0.8835, 0.8465, 0.8023, 0.8465, 0.8023, 0.76, 0.8835, 0.8465, 0.8835, 1.0, 0.8023, 1.0, 0.8023, 0.8465, 0.2559, 0.8639, 0.293, 0.7911, 0.3609, 0.8216, 0.3105, 0.9204, 0.5111, 8.531e-07, 0.5524, 0.08093, 0.5524, 0.1095, 0.5111, 0.1095, 0.8607, 0.76, 0.7854, 0.76, 0.7854, 0.6505, 0.8607, 0.6505, 0.9772, 0.76, 0.9359, 0.76, 0.9359, 0.6505, 0.9772, 0.6505, 0.6276, 0.1095, 0.7029, 0.08093, 0.7029, 0.1095, 0.6276, 0.1095, 0.1636, 0.07571, 0.2556, 0.07598, 0.2552, 0.1846, 0.1632, 0.1844, 0.7029, 0.08093, 0.7441, 0.0, 0.7441, 0.1095, 0.7029, 0.1095, 0.7854, 0.76, 0.7441, 0.76, 0.7441, 0.6505, 0.7854, 0.6505, 0.9359, 0.76, 0.8607, 0.76, 0.8607, 0.6505, 0.9359, 0.6505, 0.5111, 0.6374, 0.4191, 0.6374, 0.4191, 0.5279, 0.5111, 0.5279, 0.5524, 0.08093, 0.6276, 0.1095, 0.6276, 0.1095, 0.5524, 0.1095, 0.8738, 0.1226, 0.8295, 0.1226, 0.8625, 0.04161, 0.9311, 0.0, 0.9424, 0.1226, 0.9181, 0.1226, 0.9512, 0.04161, 0.9181, 0.1226, 0.8738, 0.1226, 0.9311, 0.0, 0.9512, 0.04161, 0.8295, 0.1226, 0.8052, 0.1226, 0.8625, 0.04161, 0.5965, 0.6375, 0.6408, 0.6375, 0.6981, 0.7603, 0.6295, 0.7187, 0.6851, 0.6375, 0.7094, 0.6375, 0.7181, 0.7187, 0.6408, 0.6375, 0.6851, 0.6375, 0.7181, 0.7187, 0.6981, 0.7603, 0.5721, 0.6375, 0.5965, 0.6375, 0.6295, 0.7187, 0.5111, 0.1095, 0.5524, 0.1095, 0.5652, 0.2415, 0.5309, 0.2415, 0.5309, 0.2415, 0.5652, 0.2415, 0.5752, 0.3734, 0.5464, 0.3734, 0.5464, 0.3734, 0.5752, 0.3734, 0.5815, 0.5054, 0.5563, 0.5054, 0.8607, 0.6505, 0.7854, 0.6505, 0.7982, 0.5185, 0.8607, 0.5185, 0.8607, 0.5185, 0.7982, 0.5185, 0.8082, 0.3866, 0.8607, 0.3866, 0.8607, 0.3866, 0.8082, 0.3866, 0.8146, 0.2546, 0.8607, 0.2546, 0.9772, 0.6505, 0.9359, 0.6505, 0.9231, 0.5185, 0.9574, 0.5185, 0.9574, 0.5185, 0.9231, 0.5185, 0.9131, 0.3866, 0.9419, 0.3866, 0.9419, 0.3866, 0.9131, 0.3866, 0.9068, 0.2546, 0.932, 0.2546, 0.6276, 0.1095, 0.7029, 0.1095, 0.6901, 0.2415, 0.6276, 0.2415, 0.6276, 0.2415, 0.6901, 0.2415, 0.6801, 0.3734, 0.6276, 0.3734, 0.6276, 0.3734, 0.6801, 0.3734, 0.6737, 0.5054, 0.6276, 0.5054, 0.1632, 0.1844, 0.2552, 0.1846, 0.2548, 0.3179, 0.1628, 0.3176, 0.1628, 0.3176, 0.2548, 0.3179, 0.2543, 0.4507, 0.1623, 0.4504, 0.1623, 0.4504, 0.2543, 0.4507, 0.2539, 0.5828, 0.1619, 0.5825, 0.7029, 0.1095, 0.7441, 0.1095, 0.7243, 0.2415, 0.6901, 0.2415, 0.6901, 0.2415, 0.7243, 0.2415, 0.7088, 0.3734, 0.6801, 0.3734, 0.6801, 0.3734, 0.7088, 0.3734, 0.699, 0.5054, 0.6737, 0.5054, 0.7854, 0.6505, 0.7441, 0.6505, 0.764, 0.5185, 0.7982, 0.5185, 0.7982, 0.5185, 0.764, 0.5185, 0.7794, 0.3866, 0.8082, 0.3866, 0.8082, 0.3866, 0.7794, 0.3866, 0.7893, 0.2546, 0.8146, 0.2546, 0.9359, 0.6505, 0.8607, 0.6505, 0.8607, 0.5185, 0.9231, 0.5185, 0.9231, 0.5185, 0.8607, 0.5185, 0.8607, 0.3866, 0.9131, 0.3866, 0.9131, 0.3866, 0.8607, 0.3866, 0.8607, 0.2546, 0.9068, 0.2546, 0.5111, 0.5279, 0.4191, 0.5279, 0.4191, 0.3959, 0.5111, 0.3959, 0.5111, 0.3959, 0.4191, 0.3959, 0.4191, 0.264, 0.5111, 0.264, 0.5111, 0.264, 0.4191, 0.264, 0.4191, 0.132, 0.5111, 0.132, 0.5524, 0.1095, 0.6276, 0.1095, 0.6276, 0.2415, 0.5652, 0.2415, 0.5652, 0.2415, 0.6276, 0.2415, 0.6276, 0.3734, 0.5752, 0.3734, 0.5752, 0.3734, 0.6276, 0.3734, 0.6276, 0.5054, 0.5815, 0.5054])
me_plane.use_remesh_preserve_volume = False
me_plane.use_remesh_preserve_attributes = False
me_plane.use_mirror_vertex_groups = False
me_plane.update()

# ---- objects
ob_door = bpy.data.objects.new('Door', me_cube)
ob_door_handle_001 = bpy.data.objects.new('Door Handle.001', me_plane_001)
ob_door_handle = bpy.data.objects.new('Door Handle', me_plane)

# ---- transforms, parenting, visibility, modifiers, constraints
ob_door.location = (0.0, 0.0, 0.0)
ob_door.scale = (0.5055, -0.05329, 1.0)
ob_door.lock_rotations_4d = False
ob_door.empty_display_type = 'ARROWS'
ob_door.lineart.crease_threshold = 0.0
ob_door_handle_001.parent = ob_door
ob_door_handle_001.matrix_parent_inverse = Matrix(((1.978, 0.0, 0.0, 0.0), (0.0, -18.77, 0.0, 0.0), (0.0, 0.0, 1.0, 0.0), (0.0, 0.0, 0.0, 1.0)))
ob_door_handle_001.location = (0.0, 0.0, 0.0)
ob_door_handle_001.lineart.crease_threshold = 0.0
ob_door_handle.parent = ob_door
ob_door_handle.matrix_parent_inverse = Matrix(((1.978, 0.0, 0.0, 0.0), (0.0, -18.77, 0.0, 0.0), (0.0, 0.0, 1.0, 0.0), (0.0, 0.0, 0.0, 1.0)))
ob_door_handle.location = (-0.4526, -0.05329, 0.0)
ob_door_handle.rotation_euler = (1.571, -0.0, 0.0)
ob_door_handle.scale = (0.02485, 0.02485, 0.02485)
ob_door_handle.lineart.crease_threshold = 0.0

# ---- collection membership
col_collection_1.objects.link(ob_door)
col_collection_1.objects.link(ob_door_handle_001)
col_collection_1.objects.link(ob_door_handle)

# ---- scene / render settings (as saved in the file)
scene.frame_start = 1; scene.frame_end = 250; scene.frame_set(1)
scene.render.engine = 'BLENDER_EEVEE_NEXT'
scene.render.resolution_percentage = 50
scene.render.dither_intensity = 0.0
scene.cycles.use_denoising = False
scene.cycles.samples = 128
scene.cycles.sampling_pattern = 'TABULATED_SOBOL'
scene.cycles.use_adaptive_sampling = False
scene.cycles.use_light_tree = False
scene.cycles.blur_glossy = 0.0
scene.cycles.sample_clamp_indirect = 0.0
scene.view_settings.view_transform = 'Standard'
bpy.context.view_layer.update()

# ---- added for rendering (the .blend has no active camera and no usable light): camera, sun
cam_auto = bpy.data.cameras.new('AutoCamera')
cam_auto.lens = 50.0
cam_auto.sensor_width = 36.0
cam_auto.clip_end = 1000.0
ob_auto_camera = bpy.data.objects.new('AutoCamera', cam_auto)
scene.collection.objects.link(ob_auto_camera)
ob_auto_camera.location = (2.0832, -2.49944, 1.66656)
ob_auto_camera.rotation_euler = (1.09748, -7.21219e-08, 0.694738)
scene.camera = ob_auto_camera
light_auto_sun = bpy.data.lights.new('AutoSun', 'SUN')
light_auto_sun.energy = 3.0
light_auto_sun.angle = 0.0523599
ob_auto_sun = bpy.data.objects.new('AutoSun', light_auto_sun)
scene.collection.objects.link(ob_auto_sun)
ob_auto_sun.rotation_euler = (0.872665, 0.174533, 0.523599)
bpy.context.view_layer.update()
